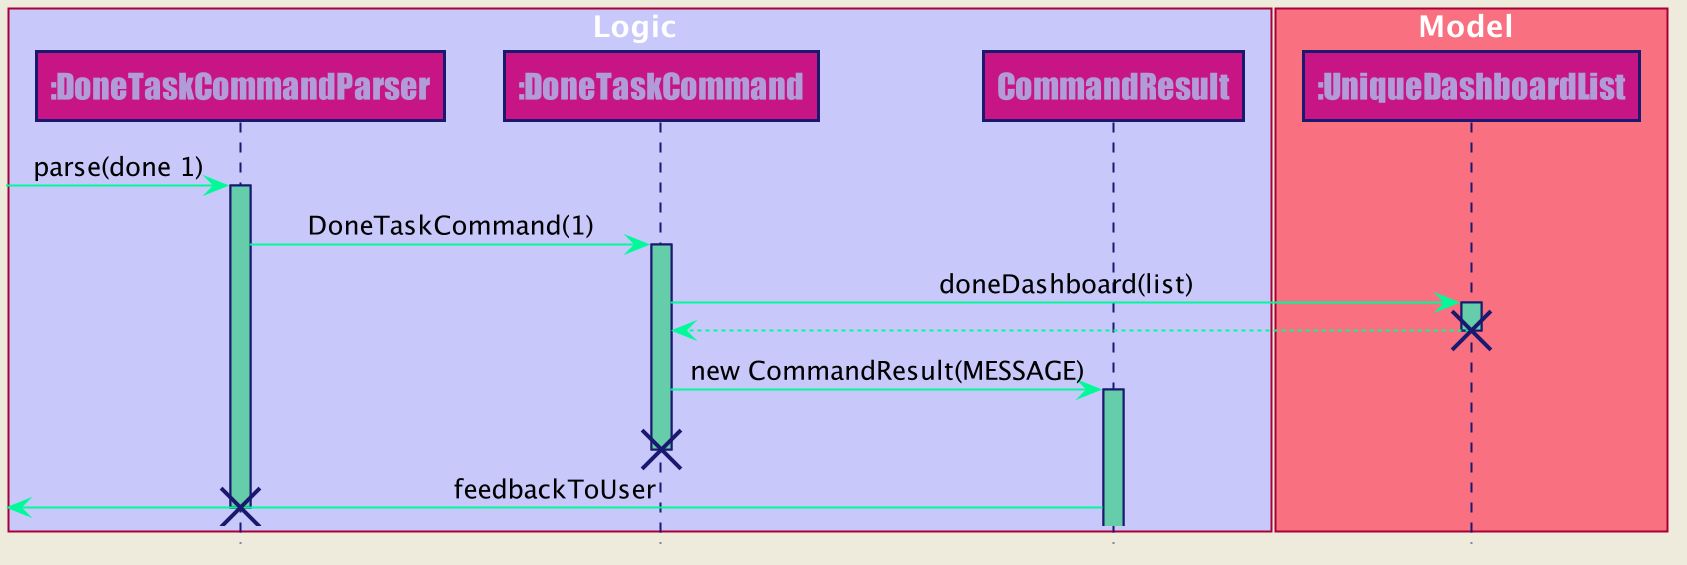

The diagram above was rendered by PlantUML. Its source (embedded in the PNG):
@startuml








skinparam BackgroundColor #FFFFFFF

skinparam Shadowing false

skinparam Class {
    FontColor #FFFFFF
    BorderThickness 1
    BorderColor #FFFFFF
    StereotypeFontColor #FFFFFF
    FontName Arial
}

skinparam Actor {
    BorderColor #000000
    Color #000000
    FontName Arial
}

skinparam Sequence {
    MessageAlign center
    BoxFontSize 15
    BoxPadding 0
    BoxFontColor #FFFFFF
    FontName Arial
}

skinparam Participant {
    FontColor #FFFFFFF
    Padding 20
}

skinparam MinClassWidth 50
skinparam ParticipantPadding 10
skinparam Shadowing false
skinparam DefaultTextAlignment center
skinparam packageStyle Rectangle

hide footbox
hide members
hide circle
skinparam backgroundColor #EEEBDC

skinparam sequence {
	ArrowColor MediumSpringGreen
	LifeLineBorderColor MidnightBlue
	LifeLineBackgroundColor MediumAquaMarine

	ParticipantBorderColor MidnightBlue
	ParticipantBackgroundColor MediumVioletRed
	ParticipantFontName Impact
	ParticipantFontSize 17
	ParticipantFontColor MOTIVATION

}
box Logic #C8C8FA
participant ":DoneTaskCommandParser" as A
participant ":DoneTaskCommand" as B
participant "CommandResult" as D
end box
box Model #F97181
participant ":UniqueDashboardList" as C
end box

 -> A: parse(done 1)
activate A

A -> B: DoneTaskCommand(1)
activate B

B -> C: doneDashboard(list)
activate C
C --> B:
destroy C

B -> D: new CommandResult(MESSAGE)
activate D
destroy B

 <- D: feedbackToUser

destroy A

@enduml